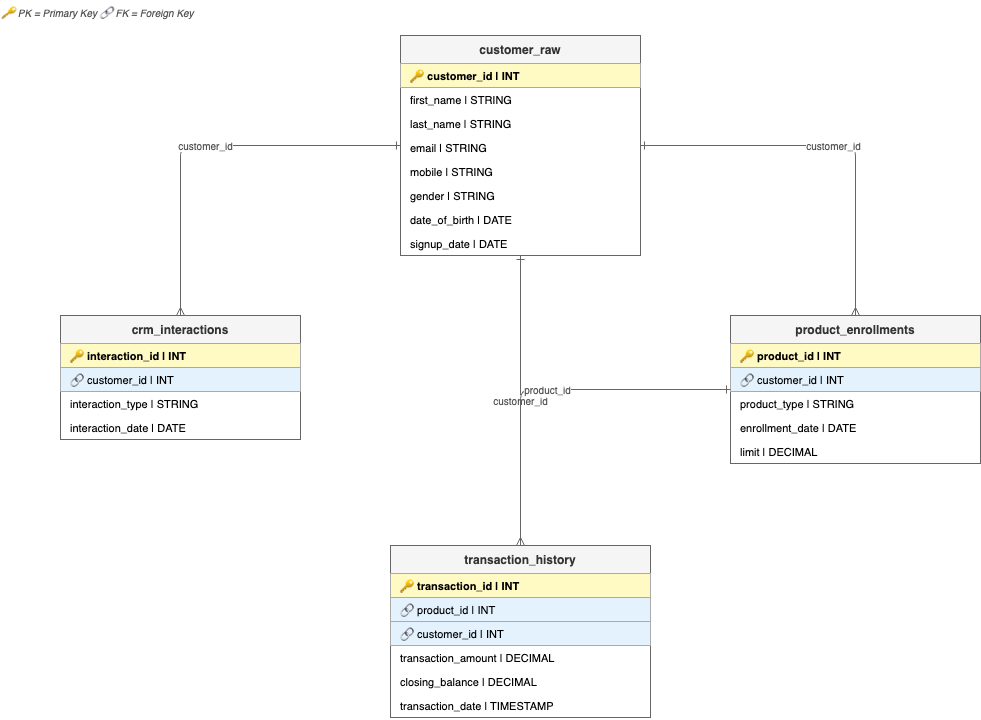

The diagram above was exported from draw.io. Its source (the exported page's mxGraphModel, read from the mxfile embedded in the PNG):
<mxGraphModel dx="556" dy="379" grid="1" gridSize="10" guides="1" tooltips="1" connect="1" arrows="1" fold="1" page="1" pageScale="1" pageWidth="1169" pageHeight="827" math="0" shadow="0">
  <root>
    <mxCell id="0" />
    <mxCell id="1" parent="0" />
    <mxCell id="leg" value="🔑 PK = Primary Key     🔗 FK = Foreign Key" style="text;html=1;strokeColor=none;fillColor=none;align=left;fontSize=10;fontStyle=2;fontColor=#555555;" parent="1" vertex="1">
      <mxGeometry x="30" y="15" width="350" height="20" as="geometry" />
    </mxCell>
    <mxCell id="cr" value="customer_raw" style="swimlane;fontStyle=1;startSize=28;fillColor=#f5f5f5;strokeColor=#666666;fontSize=12;fontColor=#333333;" parent="1" vertex="1">
      <mxGeometry x="430" y="50" width="240" height="220" as="geometry" />
    </mxCell>
    <mxCell id="cr1" value="🔑 customer_id  |  INT" style="text;strokeColor=#aaaaaa;fillColor=#fff9c4;align=left;spacingLeft=8;overflow=hidden;fontSize=11;fontStyle=1;" parent="cr" vertex="1">
      <mxGeometry y="28" width="240" height="24" as="geometry" />
    </mxCell>
    <mxCell id="cr2" value="     first_name  |  STRING" style="text;strokeColor=none;fillColor=none;align=left;spacingLeft=8;overflow=hidden;fontSize=11;" parent="cr" vertex="1">
      <mxGeometry y="52" width="240" height="24" as="geometry" />
    </mxCell>
    <mxCell id="cr3" value="     last_name  |  STRING" style="text;strokeColor=none;fillColor=none;align=left;spacingLeft=8;overflow=hidden;fontSize=11;" parent="cr" vertex="1">
      <mxGeometry y="76" width="240" height="24" as="geometry" />
    </mxCell>
    <mxCell id="cr4" value="     email  |  STRING" style="text;strokeColor=none;fillColor=none;align=left;spacingLeft=8;overflow=hidden;fontSize=11;" parent="cr" vertex="1">
      <mxGeometry y="100" width="240" height="24" as="geometry" />
    </mxCell>
    <mxCell id="cr5" value="     mobile  |  STRING" style="text;strokeColor=none;fillColor=none;align=left;spacingLeft=8;overflow=hidden;fontSize=11;" parent="cr" vertex="1">
      <mxGeometry y="124" width="240" height="24" as="geometry" />
    </mxCell>
    <mxCell id="cr6" value="     gender  |  STRING" style="text;strokeColor=none;fillColor=none;align=left;spacingLeft=8;overflow=hidden;fontSize=11;" parent="cr" vertex="1">
      <mxGeometry y="148" width="240" height="24" as="geometry" />
    </mxCell>
    <mxCell id="cr7" value="     date_of_birth  |  DATE" style="text;strokeColor=none;fillColor=none;align=left;spacingLeft=8;overflow=hidden;fontSize=11;" parent="cr" vertex="1">
      <mxGeometry y="172" width="240" height="24" as="geometry" />
    </mxCell>
    <mxCell id="cr8" value="     signup_date  |  DATE" style="text;strokeColor=none;fillColor=none;align=left;spacingLeft=8;overflow=hidden;fontSize=11;" parent="cr" vertex="1">
      <mxGeometry y="196" width="240" height="24" as="geometry" />
    </mxCell>
    <mxCell id="pe" value="product_enrollments" style="swimlane;fontStyle=1;startSize=28;fillColor=#f5f5f5;strokeColor=#666666;fontSize=12;fontColor=#333333;" parent="1" vertex="1">
      <mxGeometry x="760" y="330" width="250" height="148" as="geometry" />
    </mxCell>
    <mxCell id="pe1" value="🔑 product_id  |  INT" style="text;strokeColor=#aaaaaa;fillColor=#fff9c4;align=left;spacingLeft=8;overflow=hidden;fontSize=11;fontStyle=1;" parent="pe" vertex="1">
      <mxGeometry y="28" width="250" height="24" as="geometry" />
    </mxCell>
    <mxCell id="pe2" value="🔗 customer_id  |  INT" style="text;strokeColor=#aaaaaa;fillColor=#e3f2fd;align=left;spacingLeft=8;overflow=hidden;fontSize=11;" parent="pe" vertex="1">
      <mxGeometry y="52" width="250" height="24" as="geometry" />
    </mxCell>
    <mxCell id="pe3" value="     product_type  |  STRING" style="text;strokeColor=none;fillColor=none;align=left;spacingLeft=8;overflow=hidden;fontSize=11;" parent="pe" vertex="1">
      <mxGeometry y="76" width="250" height="24" as="geometry" />
    </mxCell>
    <mxCell id="pe4" value="     enrollment_date  |  DATE" style="text;strokeColor=none;fillColor=none;align=left;spacingLeft=8;overflow=hidden;fontSize=11;" parent="pe" vertex="1">
      <mxGeometry y="100" width="250" height="24" as="geometry" />
    </mxCell>
    <mxCell id="pe5" value="     limit  |  DECIMAL" style="text;strokeColor=none;fillColor=none;align=left;spacingLeft=8;overflow=hidden;fontSize=11;" parent="pe" vertex="1">
      <mxGeometry y="124" width="250" height="24" as="geometry" />
    </mxCell>
    <mxCell id="ct" value="crm_interactions" style="swimlane;fontStyle=1;startSize=28;fillColor=#f5f5f5;strokeColor=#666666;fontSize=12;fontColor=#333333;" parent="1" vertex="1">
      <mxGeometry x="90" y="330" width="240" height="124" as="geometry" />
    </mxCell>
    <mxCell id="ct1" value="🔑 interaction_id  |  INT" style="text;strokeColor=#aaaaaa;fillColor=#fff9c4;align=left;spacingLeft=8;overflow=hidden;fontSize=11;fontStyle=1;" parent="ct" vertex="1">
      <mxGeometry y="28" width="240" height="24" as="geometry" />
    </mxCell>
    <mxCell id="ct2" value="🔗 customer_id  |  INT" style="text;strokeColor=#aaaaaa;fillColor=#e3f2fd;align=left;spacingLeft=8;overflow=hidden;fontSize=11;" parent="ct" vertex="1">
      <mxGeometry y="52" width="240" height="24" as="geometry" />
    </mxCell>
    <mxCell id="ct3" value="     interaction_type  |  STRING" style="text;strokeColor=none;fillColor=none;align=left;spacingLeft=8;overflow=hidden;fontSize=11;" parent="ct" vertex="1">
      <mxGeometry y="76" width="240" height="24" as="geometry" />
    </mxCell>
    <mxCell id="ct4" value="     interaction_date  |  DATE" style="text;strokeColor=none;fillColor=none;align=left;spacingLeft=8;overflow=hidden;fontSize=11;" parent="ct" vertex="1">
      <mxGeometry y="100" width="240" height="24" as="geometry" />
    </mxCell>
    <mxCell id="th" value="transaction_history" style="swimlane;fontStyle=1;startSize=28;fillColor=#f5f5f5;strokeColor=#666666;fontSize=12;fontColor=#333333;" parent="1" vertex="1">
      <mxGeometry x="420" y="560" width="260" height="172" as="geometry" />
    </mxCell>
    <mxCell id="th1" value="🔑 transaction_id  |  INT" style="text;strokeColor=#aaaaaa;fillColor=#fff9c4;align=left;spacingLeft=8;overflow=hidden;fontSize=11;fontStyle=1;" parent="th" vertex="1">
      <mxGeometry y="28" width="260" height="24" as="geometry" />
    </mxCell>
    <mxCell id="th2" value="🔗 product_id  |  INT" style="text;strokeColor=#aaaaaa;fillColor=#e3f2fd;align=left;spacingLeft=8;overflow=hidden;fontSize=11;" parent="th" vertex="1">
      <mxGeometry y="52" width="260" height="24" as="geometry" />
    </mxCell>
    <mxCell id="th3" value="🔗 customer_id  |  INT" style="text;strokeColor=#aaaaaa;fillColor=#e3f2fd;align=left;spacingLeft=8;overflow=hidden;fontSize=11;" parent="th" vertex="1">
      <mxGeometry y="76" width="260" height="24" as="geometry" />
    </mxCell>
    <mxCell id="th4" value="     transaction_amount  |  DECIMAL" style="text;strokeColor=none;fillColor=none;align=left;spacingLeft=8;overflow=hidden;fontSize=11;" parent="th" vertex="1">
      <mxGeometry y="100" width="260" height="24" as="geometry" />
    </mxCell>
    <mxCell id="th5" value="     closing_balance  |  DECIMAL" style="text;strokeColor=none;fillColor=none;align=left;spacingLeft=8;overflow=hidden;fontSize=11;" parent="th" vertex="1">
      <mxGeometry y="124" width="260" height="24" as="geometry" />
    </mxCell>
    <mxCell id="th6" value="     transaction_date  |  TIMESTAMP" style="text;strokeColor=none;fillColor=none;align=left;spacingLeft=8;overflow=hidden;fontSize=11;" parent="th" vertex="1">
      <mxGeometry y="148" width="260" height="24" as="geometry" />
    </mxCell>
    <mxCell id="rel1" value="customer_id" style="edgeStyle=orthogonalEdgeStyle;html=1;startArrow=ERone;startFill=0;endArrow=ERmany;endFill=0;strokeColor=#666666;fontColor=#555555;fontSize=10;" parent="1" source="cr" target="ct" edge="1">
      <mxGeometry relative="1" as="geometry" />
    </mxCell>
    <mxCell id="rel2" value="customer_id" style="edgeStyle=orthogonalEdgeStyle;html=1;startArrow=ERone;startFill=0;endArrow=ERmany;endFill=0;strokeColor=#666666;fontColor=#555555;fontSize=10;" parent="1" source="cr" target="pe" edge="1">
      <mxGeometry relative="1" as="geometry" />
    </mxCell>
    <mxCell id="rel3" value="customer_id" style="edgeStyle=orthogonalEdgeStyle;html=1;startArrow=ERone;startFill=0;endArrow=ERmany;endFill=0;strokeColor=#666666;fontColor=#555555;fontSize=10;" parent="1" source="cr" target="th" edge="1">
      <mxGeometry relative="1" as="geometry">
        <mxPoint as="offset" />
      </mxGeometry>
    </mxCell>
    <mxCell id="rel4" value="product_id" style="edgeStyle=orthogonalEdgeStyle;html=1;startArrow=ERone;startFill=0;endArrow=ERmany;endFill=0;strokeColor=#666666;fontColor=#555555;fontSize=10;" parent="1" source="pe" target="th" edge="1">
      <mxGeometry relative="1" as="geometry" />
    </mxCell>
  </root>
</mxGraphModel>